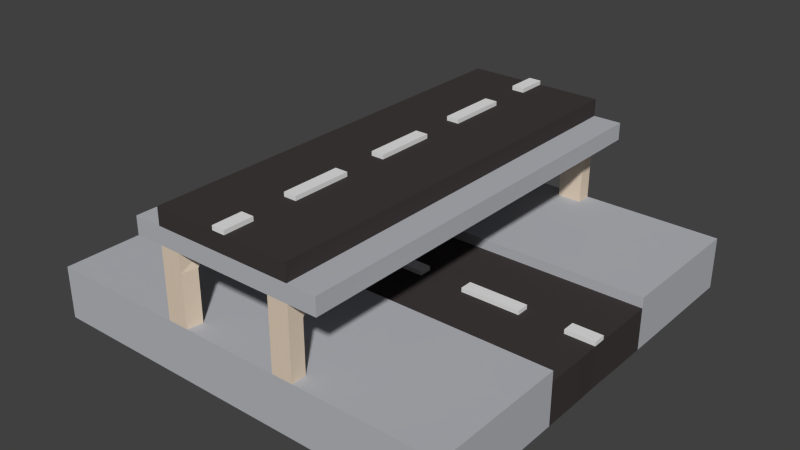 # Source: Street_Bridge_Underpass.blend  (saved by Blender 2.76.0; exported with 4.5.12 LTS)
import bpy
from mathutils import Matrix  # noqa: F401  (used for matrix-valued properties, if any)

bpy.ops.wm.read_factory_settings(use_empty=True)
scene = bpy.context.scene
scene.name = 'Scene'

# ---- collections
col_collection_1 = bpy.data.collections.new('Collection 1'); scene.collection.children.link(col_collection_1)

# ---- materials (node trees are filled in below, after node groups)
mat_grey = bpy.data.materials.new('Grey')
mat_grey.alpha_threshold = 0.0
mat_grey.diffuse_color = (0.4654, 0.4756, 0.5071, 1.0)
mat_grey.roughness = 0.5
mat_black = bpy.data.materials.new('Black')
mat_black.alpha_threshold = 0.0
mat_black.diffuse_color = (0.05222, 0.04312, 0.04312, 1.0)
mat_black.roughness = 0.5
mat_white = bpy.data.materials.new('White')
mat_white.alpha_threshold = 0.0
mat_white.roughness = 0.5
mat_stone = bpy.data.materials.new('Stone')
mat_stone.alpha_threshold = 0.0
mat_stone.diffuse_color = (0.7484, 0.6206, 0.4874, 1.0)
mat_stone.roughness = 0.5
mat_water = bpy.data.materials.new('Water')
mat_water.alpha_threshold = 0.0
mat_water.diffuse_color = (0.2461, 0.5248, 0.8, 1.0)
mat_water.roughness = 0.5

# ---- material node trees

# ---- world
world_world = bpy.data.worlds.new('World'); scene.world = world_world
world_world.color = (0.05088, 0.05088, 0.05088)
world_world.use_sun_shadow = False
world_world.sun_shadow_jitter_overblur = 0.0
world_world.cycles.sampling_method = 'MANUAL'
world_world.cycles.sample_map_resolution = 256

# ---- meshes
me_cube_020 = bpy.data.meshes.new('Cube.020')
me_cube_020.from_pydata([(-1.0, -1.0, -0.1), (-1.0, 1.0, -0.1), (-0.3333, -1.0, -0.1), (-0.3333, 1.0, -0.1), (-1.0, 0.8571, -0.1), (-1.0, 0.6429, -0.1), (-1.0, 0.3333, -0.1), (-1.0, 0.1429, -0.1), (-1.0, -0.1429, -0.1), (-1.0, -0.3333, -0.1), (-1.0, -0.6429, -0.1), (-1.0, -0.8571, -0.1), (-0.3333, -0.8571, -0.1), (-0.3333, -0.6429, -0.1), (-0.3333, -0.3333, -0.1), (-0.3333, -0.1429, -0.1), (-0.3333, 0.1429, -0.1), (-0.3333, 0.3333, -0.1), (-0.3333, 0.6429, -0.1), (-0.3333, 0.8571, -0.1), (-0.0303, 0.1429, 0.6459), (-0.0303, 0.3571, 0.6459), (-0.0303, 0.6429, 0.6459), (-0.0303, 0.8571, 0.6459), (-0.3333, -0.8571, 0.6459), (-0.3333, -0.6429, 0.6459), (-0.3333, -0.3571, 0.6459), (-0.3333, -0.1429, 0.6459), (-0.3333, 0.1429, 0.6459), (-0.3333, 0.3571, 0.6459), (-0.3333, 0.6429, 0.6459), (-0.3333, -1.0, 0.6459), (-0.0303, -1.0, 0.6459), (-0.0303, 1.0, 0.6459), (-1.0, 0.8571, 0.09992), (-1.0, 0.6429, 0.09992), (-1.0, 0.3333, 0.09992), (-1.0, 0.1429, 0.09992), (-1.0, -0.1429, 0.09992), (-1.0, -0.3333, 0.09992), (-1.0, -0.6429, 0.09992), (-1.0, -0.8571, 0.09992), (-0.3333, 1.0, 0.1016), (-1.0, 1.0, 0.09992), (-1.0, -1.0, 0.09992), (-0.3333, 0.8571, 0.6459), (-0.3333, 1.0, 0.6459), (-0.3333, -1.0, 0.09996), (-0.3333, 0.3333, 0.09996), (-0.3333, 0.1429, 0.09996), (-0.3333, -0.1429, 0.09996), (-0.3333, -0.3333, 0.09996), (-0.0303, -0.1429, 0.6459), (-0.0303, -0.3571, 0.6459), (-0.0303, -0.6429, 0.6459), (-0.0303, -0.8571, 0.6459), (-0.0303, 0.6429, 0.6659), (-0.0303, -0.1429, 0.6659), (-0.0303, 0.8571, 0.6659), (-0.0303, -1.0, 0.6659), (-0.0303, 1.0, 0.6659), (-0.0303, 0.3571, 0.6659), (-0.0303, 0.1429, 0.6659), (-0.0303, -0.3571, 0.6659), (-0.0303, -0.6429, 0.6659), (-0.0303, -0.8571, 0.6659), (-0.3333, 1.0, 0.4818), (-0.3333, 0.3571, 0.4815), (-0.3333, 0.8571, 0.4815), (-0.3333, 0.6429, 0.4815), (-0.3333, -0.8571, 0.4815), (-0.3333, -1.0, 0.4815), (-0.0303, -1.0, 0.4815), (-0.3333, -0.6429, 0.4815), (-0.0303, 1.0, 0.4815), (-0.3333, -0.3571, 0.4815), (-0.3333, 0.1429, 0.4815), (-0.3333, -0.1429, 0.4815), (-1.0, 0.5476, -0.1), (-1.0, 0.4524, -0.1), (-0.3333, 0.4524, -0.1), (-0.3333, 0.5476, -0.1), (-1.0, 0.4524, 0.09992), (-1.0, 0.5476, 0.09992), (-0.3333, -1.0, 0.3943), (-0.3333, 1.0, 0.3953), (-0.998, 0.03032, -0.1), (-0.998, -0.03032, -0.1), (-0.334, -0.03032, -0.1), (-0.334, 0.03032, -0.1), (-0.998, -0.03032, 0.09992), (-0.998, 0.03032, 0.09992), (-0.334, 0.03032, 0.09996), (-0.334, -0.03032, 0.09996), (-1.0, -0.4524, -0.1), (-1.0, -0.5476, -0.1), (-0.3333, -0.5476, -0.1), (-0.3333, -0.4524, -0.1), (-1.0, -0.5476, 0.09992), (-1.0, -0.4524, 0.09992), (-1.0, -0.9286, -0.1), (-0.3333, -0.9286, -0.1), (-1.0, -0.9286, 0.09992), (-0.3333, -0.9286, 0.3943), (-1.0, 0.9286, -0.1), (-0.3333, 0.9286, -0.1), (-1.0, 0.9286, 0.09992), (-0.3333, 0.9286, 0.3948), (-0.2183, 0.6429, 0.4815), (-0.2183, 0.8571, 0.4815), (-0.2183, 0.9286, 0.3948), (-0.2183, 0.3571, 0.4815), (-0.2183, 0.1429, 0.4815), (-0.2183, -0.3571, 0.4815), (-0.2183, -0.1429, 0.4815), (-0.2183, -0.9286, 0.3943), (-0.2183, -0.8571, 0.4815), (-0.2183, -0.6429, 0.4815), (-0.2334, -1.0, -0.1), (-0.2334, 1.0, -0.1), (-0.2334, -0.8571, 0.6459), (-0.2334, -0.6429, 0.6459), (-0.2334, -0.3571, 0.6459), (-0.2334, -0.1429, 0.6459), (-0.2334, 0.1429, 0.6459), (-0.2334, 0.3571, 0.6459), (-0.2334, 0.6429, 0.6459), (-0.2334, 0.8571, 0.6459), (-0.2334, -1.0, 0.6459), (-0.2334, 1.0, 0.6459), (-0.2334, -0.8571, -0.1), (-0.2334, -0.6429, -0.1), (-0.2334, -0.3333, -0.1), (-0.2334, -0.1429, -0.1), (-0.2334, 0.1429, -0.1), (-0.2334, 0.3333, -0.1), (-0.2334, 0.6429, -0.1), (-0.2334, 0.8571, -0.1), (-0.2334, 1.0, 0.1008), (-0.2334, -1.0, 0.09996), (-0.2334, -1.0, 0.4815), (-0.2334, 1.0, 0.4817), (-0.2334, 0.4524, -0.1), (-0.2334, 0.5476, -0.1), (-0.2334, 1.0, 0.3948), (-0.2334, -1.0, 0.3943), (-0.2345, -0.03032, -0.1), (-0.2345, 0.03032, -0.1), (-0.2334, -0.5476, -0.1), (-0.2334, -0.4524, -0.1), (-0.2334, -0.9286, -0.1), (-0.2334, 0.9286, -0.1), (-0.3333, 1.0, 0.5639), (-0.3333, 0.3571, 0.5637), (-0.3333, 0.6429, 0.5637), (-0.3333, -0.8571, 0.5637), (-0.0303, -1.0, 0.5637), (-0.3333, -0.6429, 0.5637), (-0.3333, -0.3571, 0.5637), (-0.3333, -0.1429, 0.5637), (-0.3333, 0.8571, 0.5637), (-0.3333, -1.0, 0.5637), (-0.0303, 1.0, 0.5637), (-0.3333, 0.1429, 0.5637), (-0.2334, -1.0, 0.5637), (-0.2334, 1.0, 0.5638), (-0.4682, 0.8571, 0.5637), (-0.4682, 0.8571, 0.4815), (-0.4682, -1.0, 0.5637), (-0.4682, -1.0, 0.4815), (-0.4682, 0.1429, 0.5637), (-0.4682, 0.1429, 0.4815), (-0.4682, -0.3571, 0.4815), (-0.4682, -0.1429, 0.4815), (-0.4682, -0.8571, 0.4815), (-0.4682, -0.6429, 0.4815), (-0.4682, 0.6429, 0.4815), (-0.4682, 1.0, 0.4818), (-0.4682, 0.3571, 0.4815), (-0.4682, 1.0, 0.5639), (-0.4682, 0.3571, 0.5637), (-0.4682, 0.6429, 0.5637), (-0.4682, -0.8571, 0.5637), (-0.4682, -0.6429, 0.5637), (-0.4682, -0.3571, 0.5637), (-0.4682, -0.1429, 0.5637), (-0.3333, 1.0, 0.1516), (-0.3333, 0.9285, 0.1508), (-0.2183, 0.9285, 0.1508), (-0.2334, 1.0, 0.1508), (-0.3333, -1.0, 0.15), (-0.3333, -0.9286, 0.15), (-0.2183, -0.9286, 0.15), (-0.2334, -1.0, 0.15), (-1.0, -1.0, 0.1499), (-1.0, -0.8572, 0.1499), (-0.3333, -0.8572, 0.15), (-1.0, -0.6429, 0.1499), (-0.3333, -0.6429, 0.15), (-1.0, -0.3333, 0.1499), (-0.3333, -0.3333, 0.15), (-1.0, 0.6428, 0.1499), (-0.3333, 0.6428, 0.15), (-1.0, 0.3333, 0.1499), (-0.3333, 0.3333, 0.15), (-1.0, 0.9285, 0.1499), (-1.0, 1.0, 0.1499), (-1.0, 0.8571, 0.1499), (-1.0, 0.5476, 0.1499), (-1.0, -0.4524, 0.1499), (-1.0, -0.9286, 0.1499), (-0.3333, 0.8571, 0.15), (-0.3333, 0.4523, 0.15), (-0.3333, -0.5477, 0.15), (-1.0, 0.4523, 0.1499), (-0.3333, 0.5476, 0.15), (-1.0, -0.5477, 0.1499), (-0.3333, -0.4524, 0.15), (-0.8572, 0.03032, 0.09993), (-0.8572, -0.03032, 0.09993), (-0.6429, 0.03032, 0.09994), (-0.6429, -0.03032, 0.09994), (-0.3572, 0.03032, 0.09996), (-0.3572, -0.03032, 0.09996), (-0.1427, -0.03032, 0.09996), (-0.1427, 0.03032, 0.09996), (-0.998, -0.03032, 0.1199), (-0.998, 0.03032, 0.1199), (-0.1427, -0.03032, 0.12), (-0.8572, 0.03032, 0.1199), (-0.8572, -0.03032, 0.1199), (-0.6429, 0.03032, 0.1199), (-0.6429, -0.03032, 0.1199), (-0.3572, 0.03032, 0.12), (-0.3572, -0.03032, 0.12), (-0.1427, 0.03032, 0.12), (1.0, -1.0, -0.1), (1.0, 1.0, -0.1), (0.3333, -1.0, -0.1), (0.3333, 1.0, -0.1), (1.0, 0.8571, -0.1), (1.0, 0.6429, -0.1), (1.0, 0.3333, -0.1), (1.0, 0.1429, -0.1), (1.0, -0.1429, -0.1), (1.0, -0.3333, -0.1), (1.0, -0.6429, -0.1), (1.0, -0.8571, -0.1), (0.3333, -0.8571, -0.1), (0.3333, -0.6429, -0.1), (0.3333, -0.3333, -0.1), (0.3333, -0.1429, -0.1), (0.3333, 0.1429, -0.1), (0.3333, 0.3333, -0.1), (0.3333, 0.6429, -0.1), (0.3333, 0.8571, -0.1), (0.0303, 0.1429, 0.6459), (0.0303, 0.3571, 0.6459), (0.0303, 0.6429, 0.6459), (0.0303, 0.8571, 0.6459), (0.3333, -0.8571, 0.6459), (0.3333, -0.6429, 0.6459), (0.3333, -0.3571, 0.6459), (0.3333, -0.1429, 0.6459), (0.3333, 0.1429, 0.6459), (0.3333, 0.3571, 0.6459), (0.3333, 0.6429, 0.6459), (0.3333, -1.0, 0.6459), (0.0303, -1.0, 0.6459), (0.0303, 1.0, 0.6459), (1.0, 0.8571, 0.09992), (1.0, 0.6429, 0.09992), (1.0, 0.3333, 0.09992), (1.0, 0.1429, 0.09992), (1.0, -0.1429, 0.09992), (1.0, -0.3333, 0.09992), (1.0, -0.6429, 0.09992), (1.0, -0.8571, 0.09992), (0.3333, 1.0, 0.1016), (1.0, 1.0, 0.09992), (1.0, -1.0, 0.09992), (0.3333, 0.8571, 0.6459), (0.3333, 1.0, 0.6459), (0.3333, -1.0, 0.09996), (0.3333, 0.3333, 0.09996), (0.3333, 0.1429, 0.09996), (0.3333, -0.1429, 0.09996), (0.3333, -0.3333, 0.09996), (0.0303, -0.1429, 0.6459), (0.0303, -0.3571, 0.6459), (0.0303, -0.6429, 0.6459), (0.0303, -0.8571, 0.6459), (0.0303, 0.6429, 0.6659), (0.0303, -0.1429, 0.6659), (0.0303, 0.8571, 0.6659), (0.0303, -1.0, 0.6659), (0.0303, 1.0, 0.6659), (0.0303, 0.3571, 0.6659), (0.0303, 0.1429, 0.6659), (0.0303, -0.3571, 0.6659), (0.0303, -0.6429, 0.6659), (0.0303, -0.8571, 0.6659), (-1.192e-08, -1.0, -0.1), (1.192e-08, 1.0, -0.1), (1.704e-09, 0.1429, 0.6459), (4.259e-09, 0.3571, 0.6459), (7.666e-09, 0.6429, 0.6459), (1.022e-08, 0.8571, 0.6459), (-1.192e-08, -1.0, 0.6459), (1.192e-08, 1.0, 0.6459), (-1.022e-08, -0.8571, -0.1), (-7.666e-09, -0.6429, -0.1), (-3.974e-09, -0.3333, -0.1), (-1.704e-09, -0.1429, -0.1), (1.704e-09, 0.1429, -0.1), (3.975e-09, 0.3333, -0.1), (7.666e-09, 0.6429, -0.1), (1.022e-08, 0.8571, -0.1), (1.192e-08, 1.0, 0.09996), (-1.192e-08, -1.0, 0.09996), (-1.704e-09, -0.1429, 0.6459), (-4.259e-09, -0.3571, 0.6459), (-7.666e-09, -0.6429, 0.6459), (-1.022e-08, -0.8571, 0.6459), (-1.192e-08, -1.0, 0.6659), (1.192e-08, 1.0, 0.6659), (1.022e-08, 0.8571, 0.6659), (7.666e-09, 0.6429, 0.6659), (4.259e-09, 0.3571, 0.6659), (1.704e-09, 0.1429, 0.6659), (-1.704e-09, -0.1429, 0.6659), (-4.259e-09, -0.3571, 0.6659), (-7.666e-09, -0.6429, 0.6659), (-1.022e-08, -0.8571, 0.6659), (0.3333, 1.0, 0.4818), (0.3333, 0.3571, 0.4815), (0.3333, 0.8571, 0.4815), (0.3333, 0.6429, 0.4815), (0.3333, -0.8571, 0.4815), (0.3333, -1.0, 0.4815), (0.0303, -1.0, 0.4815), (0.3333, -0.6429, 0.4815), (0.0303, 1.0, 0.4815), (0.3333, -0.3571, 0.4815), (0.3333, 0.1429, 0.4815), (0.3333, -0.1429, 0.4815), (-1.192e-08, -1.0, 0.4815), (1.192e-08, 1.0, 0.4815), (1.0, 0.5476, -0.1), (1.0, 0.4524, -0.1), (0.3333, 0.4524, -0.1), (0.3333, 0.5476, -0.1), (1.0, 0.4524, 0.09992), (1.0, 0.5476, 0.09992), (5.395e-09, 0.4524, -0.1), (6.53e-09, 0.5476, -0.1), (0.3333, -1.0, 0.3943), (0.3333, 1.0, 0.3953), (-3.974e-09, -0.3333, 0.09996), (-1.704e-09, -0.1429, 0.09996), (1.704e-09, 0.1429, 0.09996), (3.975e-09, 0.3333, 0.09996), (0.998, 0.03032, -0.1), (0.998, -0.03032, -0.1), (0.334, -0.03032, -0.1), (0.334, 0.03032, -0.1), (0.998, -0.03032, 0.09992), (0.998, 0.03032, 0.09992), (0.334, 0.03032, 0.09996), (0.334, -0.03032, 0.09996), (-3.616e-10, -0.03032, -0.1), (3.615e-10, 0.03032, -0.1), (1.0, -0.4524, -0.1), (1.0, -0.5476, -0.1), (0.3333, -0.5476, -0.1), (0.3333, -0.4524, -0.1), (1.0, -0.5476, 0.09992), (1.0, -0.4524, 0.09992), (-6.53e-09, -0.5476, -0.1), (-5.395e-09, -0.4524, -0.1), (1.0, -0.9286, -0.1), (0.3333, -0.9286, -0.1), (1.0, -0.9286, 0.09992), (-1.107e-08, -0.9286, -0.1), (0.3333, -0.9286, 0.3943), (1.0, 0.9286, -0.1), (0.3333, 0.9286, -0.1), (1.0, 0.9286, 0.09992), (1.107e-08, 0.9286, -0.1), (0.3333, 0.9286, 0.3948), (3.615e-10, 0.03032, 0.09996), (-3.616e-10, -0.03032, 0.09996), (0.2183, 0.6429, 0.4815), (0.2183, 0.8571, 0.4815), (0.2183, 0.9286, 0.3948), (0.2183, 0.3571, 0.4815), (0.2183, 0.1429, 0.4815), (0.2183, -0.3571, 0.4815), (0.2183, -0.1429, 0.4815), (0.2183, -0.9286, 0.3943), (0.2183, -0.8571, 0.4815), (0.2183, -0.6429, 0.4815), (0.2334, -1.0, -0.1), (0.2334, 1.0, -0.1), (0.2334, -0.8571, 0.6459), (0.2334, -0.6429, 0.6459), (0.2334, -0.3571, 0.6459), (0.2334, -0.1429, 0.6459), (0.2334, 0.1429, 0.6459), (0.2334, 0.3571, 0.6459), (0.2334, 0.6429, 0.6459), (0.2334, 0.8571, 0.6459), (0.2334, -1.0, 0.6459), (0.2334, 1.0, 0.6459), (0.2334, -0.8571, -0.1), (0.2334, -0.6429, -0.1), (0.2334, -0.3333, -0.1), (0.2334, -0.1429, -0.1), (0.2334, 0.1429, -0.1), (0.2334, 0.3333, -0.1), (0.2334, 0.6429, -0.1), (0.2334, 0.8571, -0.1), (0.2334, 1.0, 0.1008), (0.2334, -1.0, 0.09996), (0.2334, -1.0, 0.4815), (0.2334, 1.0, 0.4817), (0.2334, 0.4524, -0.1), (0.2334, 0.5476, -0.1), (0.2334, 1.0, 0.3948), (0.2334, -1.0, 0.3943), (0.2345, -0.03032, -0.1), (0.2345, 0.03032, -0.1), (0.2334, -0.5476, -0.1), (0.2334, -0.4524, -0.1), (0.2334, -0.9286, -0.1), (0.2334, 0.9286, -0.1), (0.3333, 1.0, 0.5639), (0.3333, 0.3571, 0.5637), (0.3333, 0.6429, 0.5637), (0.3333, -0.8571, 0.5637), (0.0303, -1.0, 0.5637), (0.3333, -0.6429, 0.5637), (0.3333, -0.3571, 0.5637), (0.3333, -0.1429, 0.5637), (-1.192e-08, -1.0, 0.5637), (1.192e-08, 1.0, 0.5637), (0.3333, 0.8571, 0.5637), (0.3333, -1.0, 0.5637), (0.0303, 1.0, 0.5637), (0.3333, 0.1429, 0.5637), (0.2334, -1.0, 0.5637), (0.2334, 1.0, 0.5638), (0.4682, 0.8571, 0.5637), (0.4682, 0.8571, 0.4815), (0.4682, -1.0, 0.5637), (0.4682, -1.0, 0.4815), (0.4682, 0.1429, 0.5637), (0.4682, 0.1429, 0.4815), (0.4682, -0.3571, 0.4815), (0.4682, -0.1429, 0.4815), (0.4682, -0.8571, 0.4815), (0.4682, -0.6429, 0.4815), (0.4682, 0.6429, 0.4815), (0.4682, 1.0, 0.4818), (0.4682, 0.3571, 0.4815), (0.4682, 1.0, 0.5639), (0.4682, 0.3571, 0.5637), (0.4682, 0.6429, 0.5637), (0.4682, -0.8571, 0.5637), (0.4682, -0.6429, 0.5637), (0.4682, -0.3571, 0.5637), (0.4682, -0.1429, 0.5637), (0.3333, 1.0, 0.1516), (0.3333, 0.9285, 0.1508), (0.2183, 0.9285, 0.1508), (0.2334, 1.0, 0.1508), (0.3333, -1.0, 0.15), (0.3333, -0.9286, 0.15), (0.2183, -0.9286, 0.15), (0.2334, -1.0, 0.15), (1.0, -1.0, 0.1499), (1.0, -0.8572, 0.1499), (0.3333, -0.8572, 0.15), (1.0, -0.6429, 0.1499), (0.3333, -0.6429, 0.15), (1.0, -0.3333, 0.1499), (0.3333, -0.3333, 0.15), (1.0, 0.6428, 0.1499), (0.3333, 0.6428, 0.15), (1.0, 0.3333, 0.1499), (0.3333, 0.3333, 0.15), (1.0, 0.9285, 0.1499), (1.0, 1.0, 0.1499), (1.0, 0.8571, 0.1499), (1.0, 0.5476, 0.1499), (1.0, -0.4524, 0.1499), (1.0, -0.9286, 0.1499), (0.3333, 0.8571, 0.15), (0.3333, 0.4523, 0.15), (0.3333, -0.5477, 0.15), (-1.022e-08, -0.8572, 0.15), (-1.107e-08, -0.9286, 0.15), (1.192e-08, 1.0, 0.15), (1.0, 0.4523, 0.1499), (0.3333, 0.5476, 0.15), (-3.975e-09, -0.3333, 0.15), (-5.395e-09, -0.4524, 0.15), (7.665e-09, 0.6428, 0.15), (6.53e-09, 0.5476, 0.15), (1.107e-08, 0.9285, 0.1508), (1.022e-08, 0.8571, 0.15), (-7.667e-09, -0.6429, 0.15), (-6.531e-09, -0.5477, 0.15), (1.0, -0.5477, 0.1499), (0.3333, -0.4524, 0.15), (5.394e-09, 0.4523, 0.15), (3.974e-09, 0.3333, 0.15), (-1.193e-08, -1.0, 0.15), (0.8572, 0.03032, 0.09993), (0.8572, -0.03032, 0.09993), (0.6429, 0.03032, 0.09994), (0.6429, -0.03032, 0.09994), (0.3572, 0.03032, 0.09996), (0.3572, -0.03032, 0.09996), (0.1427, -0.03032, 0.09996), (0.1427, 0.03032, 0.09996), (0.998, -0.03032, 0.1199), (0.998, 0.03032, 0.1199), (0.1427, -0.03032, 0.12), (-3.616e-10, -0.03032, 0.12), (3.615e-10, 0.03032, 0.12), (0.8572, 0.03032, 0.1199), (0.8572, -0.03032, 0.1199), (0.6429, 0.03032, 0.1199), (0.6429, -0.03032, 0.1199), (0.3572, 0.03032, 0.12), (0.3572, -0.03032, 0.12), (0.1427, 0.03032, 0.12)], [], [(40, 10, 11, 41), (139, 47, 2, 118), (102, 41, 11, 100), (150, 130, 310, 383), (150, 101, 12, 130), (322, 54, 55, 323), (127, 45, 30, 126), (125, 29, 28, 124), (123, 27, 26, 122), (120, 24, 31, 128), (121, 25, 24, 120), (129, 46, 45, 127), (307, 23, 22, 306), (321, 53, 63, 331), (305, 21, 20, 304), (306, 22, 56, 327), (320, 52, 53, 321), (130, 12, 13, 131), (149, 97, 14, 132), (132, 14, 15, 133), (147, 89, 16, 134), (134, 16, 17, 135), (143, 81, 18, 136), (136, 18, 19, 137), (151, 105, 3, 119), (79, 82, 83, 78), (95, 98, 99, 94), (78, 83, 35, 5), (94, 99, 39, 9), (39, 38, 8, 9), (91, 37, 7, 86), (36, 6, 7, 37), (91, 86, 87, 90), (106, 104, 4, 34), (35, 34, 4, 5), (106, 43, 1, 104), (79, 6, 36, 82), (138, 119, 3, 42), (310, 130, 131, 311), (153, 163, 28, 29), (445, 162, 33, 309), (165, 152, 46, 129), (33, 23, 58, 60), (160, 154, 30, 45), (120, 128, 32, 55), (157, 155, 24, 25), (164, 156, 32, 128), (139, 118, 302, 319), (159, 158, 26, 27), (155, 161, 31, 24), (333, 65, 59, 324), (304, 20, 62, 329), (309, 33, 60, 325), (323, 55, 65, 333), (318, 138, 189, 502), (3, 1, 43, 42), (54, 322, 332, 64), (21, 305, 328, 61), (156, 444, 308, 32), (52, 320, 330, 57), (32, 308, 324, 59), (129, 127, 23, 33), (23, 307, 326, 58), (135, 142, 354, 315), (55, 32, 59, 65), (40, 41, 195, 197), (60, 58, 326, 325), (144, 85, 66, 141), (189, 144, 110, 188), (39, 99, 209, 199), (56, 61, 328, 327), (22, 21, 61, 56), (49, 360, 361, 48), (153, 29, 30, 154), (90, 87, 8, 38), (48, 361, 516, 204), (354, 142, 143, 355), (135, 17, 80, 142), (142, 80, 81, 143), (30, 29, 125, 126), (141, 109, 110, 144), (189, 186, 85, 144), (191, 190, 84, 103), (133, 146, 370, 313), (62, 57, 330, 329), (20, 52, 57, 62), (159, 27, 28, 163), (223, 222, 233, 234), (95, 10, 40, 98), (370, 146, 147, 371), (133, 15, 88, 146), (146, 88, 89, 147), (28, 27, 123, 124), (63, 64, 332, 331), (53, 54, 64, 63), (157, 25, 26, 158), (102, 100, 0, 44), (131, 148, 378, 311), (378, 148, 149, 379), (131, 13, 96, 148), (148, 96, 97, 149), (26, 25, 121, 122), (99, 98, 216, 209), (118, 2, 101, 150), (186, 187, 107, 85), (98, 40, 197, 216), (137, 19, 105, 151), (302, 118, 150, 383), (92, 225, 390, 360, 49), (50, 359, 391, 224, 93), (35, 83, 208, 201), (83, 82, 214, 208), (34, 35, 201, 207), (82, 36, 203, 214), (36, 48, 204, 203), (68, 107, 110, 109), (51, 358, 359, 50), (69, 68, 109, 108), (43, 106, 205, 206), (76, 67, 111, 112), (102, 44, 194, 210), (75, 77, 114, 113), (202, 507, 510, 211), (106, 34, 207, 205), (103, 70, 116, 115), (70, 73, 117, 116), (191, 103, 115, 192), (211, 510, 509, 188, 187), (152, 160, 45, 46), (192, 501, 500, 196, 191), (85, 107, 68, 66), (53, 122, 121, 54), (20, 124, 123, 52), (190, 193, 145, 84), (22, 126, 125, 21), (84, 145, 140, 71), (161, 164, 128, 31), (162, 165, 129, 33), (137, 151, 388, 317), (388, 151, 119, 303), (316, 136, 137, 317), (355, 143, 136, 316), (314, 134, 135, 315), (371, 147, 134, 314), (312, 132, 133, 313), (54, 121, 120, 55), (70, 103, 84, 71), (52, 123, 122, 53), (21, 125, 124, 20), (23, 127, 126, 22), (224, 391, 529, 228), (379, 149, 132, 312), (116, 140, 145, 115), (41, 102, 210, 195), (72, 140, 116, 117, 113, 114, 112, 111, 108, 109, 141, 74, 347, 346), (74, 141, 165, 162), (71, 140, 164, 161), (161, 155, 182, 168), (70, 71, 169, 174), (159, 163, 170, 185), (73, 70, 174, 175), (72, 346, 444, 156), (157, 158, 184, 183), (140, 72, 156, 164), (154, 160, 166, 181), (152, 179, 166, 160), (152, 66, 177, 179), (77, 75, 172, 173), (141, 66, 152, 165), (347, 74, 162, 445), (75, 73, 175, 172), (177, 167, 166, 179), (172, 175, 183, 184), (171, 173, 185, 170), (176, 178, 180, 181), (173, 172, 184, 185), (174, 169, 168, 182), (175, 174, 182, 183), (167, 176, 181, 166), (178, 171, 170, 180), (153, 154, 181, 180), (68, 69, 176, 167), (163, 153, 180, 170), (69, 67, 178, 176), (71, 161, 168, 169), (158, 159, 185, 184), (67, 76, 171, 178), (76, 77, 173, 171), (155, 157, 183, 182), (76, 112, 114, 77), (75, 113, 117, 73), (69, 108, 111, 67), (107, 187, 188, 110), (138, 42, 186, 189), (51, 200, 505, 358), (115, 145, 193, 192), (139, 319, 517, 193), (47, 139, 193, 190), (217, 506, 505, 200), (189, 188, 509, 502), (198, 511, 512, 213), (215, 508, 507, 202), (93, 224, 225, 92), (215, 212, 515, 508), (213, 512, 506, 217), (192, 193, 517, 501), (220, 218, 219, 221), (218, 91, 227, 229), (206, 205, 187, 186), (209, 216, 213, 217), (199, 209, 217, 200), (208, 214, 212, 215), (201, 208, 215, 202), (197, 195, 196, 198), (207, 201, 202, 211), (216, 197, 198, 213), (214, 203, 204, 212), (195, 210, 191, 196), (4, 104, 105, 19), (0, 100, 101, 2), (39, 199, 200, 51), (95, 94, 97, 96), (10, 95, 96, 13), (87, 86, 89, 88), (8, 87, 88, 15), (37, 91, 218, 220, 222, 92, 49), (92, 222, 223, 93), (43, 206, 186, 42), (79, 78, 81, 80), (6, 79, 80, 17), (205, 207, 211, 187), (38, 39, 51, 50), (2, 47, 44, 0), (221, 219, 90, 38, 50, 93, 223), (104, 1, 3, 105), (5, 4, 19, 18), (78, 5, 18, 81), (7, 6, 17, 16), (86, 7, 16, 89), (9, 8, 15, 14), (94, 9, 14, 97), (11, 10, 13, 12), (36, 37, 49, 48), (100, 11, 12, 101), (318, 303, 119, 138), (44, 47, 190, 194), (210, 194, 190, 191), (196, 500, 511, 198), (204, 516, 515, 212), (229, 227, 226, 230), (228, 529, 530, 235), (233, 231, 232, 234), (91, 90, 226, 227), (390, 225, 235, 530), (90, 219, 230, 226), (219, 218, 229, 230), (222, 220, 231, 233), (220, 221, 232, 231), (225, 224, 228, 235), (221, 223, 234, 232), (66, 68, 167, 177), (276, 277, 247, 246), (423, 402, 238, 283), (382, 380, 247, 277), (434, 383, 310, 414), (434, 414, 248, 381), (322, 323, 291, 290), (411, 410, 266, 281), (409, 408, 264, 265), (407, 406, 262, 263), (404, 412, 267, 260), (405, 404, 260, 261), (413, 411, 281, 282), (307, 306, 258, 259), (321, 331, 299, 289), (305, 304, 256, 257), (306, 327, 292, 258), (320, 321, 289, 288), (414, 415, 249, 248), (433, 416, 250, 375), (416, 417, 251, 250), (431, 418, 252, 365), (418, 419, 253, 252), (427, 420, 254, 351), (420, 421, 255, 254), (435, 403, 239, 386), (349, 348, 353, 352), (373, 372, 377, 376), (348, 241, 271, 353), (372, 245, 275, 377), (275, 245, 244, 274), (367, 362, 243, 273), (272, 273, 243, 242), (367, 366, 363, 362), (387, 270, 240, 385), (271, 241, 240, 270), (387, 385, 237, 279), (349, 352, 272, 242), (422, 278, 239, 403), (310, 311, 415, 414), (437, 265, 264, 449), (445, 309, 269, 448), (451, 413, 282, 436), (269, 296, 294, 259), (446, 281, 266, 438), (404, 291, 268, 412), (441, 261, 260, 439), (450, 412, 268, 440), (423, 319, 302, 402), (443, 263, 262, 442), (439, 260, 267, 447), (333, 324, 295, 301), (304, 329, 298, 256), (309, 325, 296, 269), (323, 333, 301, 291), (318, 502, 475, 422), (239, 278, 279, 237), (290, 300, 332, 322), (257, 297, 328, 305), (440, 268, 308, 444), (288, 293, 330, 320), (268, 295, 324, 308), (413, 269, 259, 411), (259, 294, 326, 307), (419, 315, 354, 426), (291, 301, 295, 268), (276, 483, 481, 277), (296, 325, 326, 294), (428, 425, 334, 357), (475, 474, 394, 428), (275, 485, 495, 377), (292, 327, 328, 297), (258, 292, 297, 257), (285, 284, 361, 360), (437, 438, 266, 265), (366, 274, 244, 363), (284, 490, 516, 361), (354, 355, 427, 426), (419, 426, 350, 253), (426, 427, 351, 350), (266, 410, 409, 265), (425, 428, 394, 393), (475, 428, 357, 472), (477, 384, 356, 476), (417, 313, 370, 430), (298, 329, 330, 293), (256, 298, 293, 288), (443, 449, 264, 263), (523, 536, 535, 522), (373, 376, 276, 246), (370, 371, 431, 430), (417, 430, 364, 251), (430, 431, 365, 364), (264, 408, 407, 263), (299, 331, 332, 300), (289, 299, 300, 290), (441, 442, 262, 261), (382, 280, 236, 380), (415, 311, 378, 432), (378, 379, 433, 432), (415, 432, 374, 249), (432, 433, 375, 374), (262, 406, 405, 261), (377, 495, 513, 376), (402, 434, 381, 238), (472, 357, 389, 473), (376, 513, 483, 276), (421, 435, 386, 255), (302, 383, 434, 402), (368, 285, 360, 390, 525), (286, 369, 524, 391, 359), (271, 487, 494, 353), (353, 494, 503, 352), (270, 493, 487, 271), (352, 503, 489, 272), (272, 489, 490, 284), (336, 393, 394, 389), (287, 286, 359, 358), (337, 392, 393, 336), (279, 492, 491, 387), (344, 396, 395, 335), (382, 496, 480, 280), (343, 397, 398, 345), (488, 497, 510, 507), (387, 491, 493, 270), (384, 399, 400, 338), (338, 400, 401, 341), (477, 478, 399, 384), (497, 473, 474, 509, 510), (436, 282, 281, 446), (478, 477, 482, 500, 501), (357, 334, 336, 389), (289, 290, 405, 406), (256, 288, 407, 408), (476, 356, 429, 479), (258, 257, 409, 410), (356, 339, 424, 429), (447, 267, 412, 450), (448, 269, 413, 451), (421, 317, 388, 435), (388, 303, 403, 435), (316, 317, 421, 420), (355, 316, 420, 427), (314, 315, 419, 418), (371, 314, 418, 431), (312, 313, 417, 416), (290, 291, 404, 405), (338, 339, 356, 384), (288, 289, 406, 407), (257, 256, 408, 409), (259, 258, 410, 411), (524, 528, 529, 391), (379, 312, 416, 433), (400, 399, 429, 424), (277, 481, 496, 382), (340, 346, 347, 342, 425, 393, 392, 395, 396, 398, 397, 401, 400, 424), (342, 448, 451, 425), (339, 447, 450, 424), (447, 454, 468, 439), (338, 460, 455, 339), (443, 471, 456, 449), (341, 461, 460, 338), (340, 440, 444, 346), (441, 469, 470, 442), (424, 450, 440, 340), (438, 467, 452, 446), (436, 446, 452, 465), (436, 465, 463, 334), (345, 459, 458, 343), (425, 451, 436, 334), (347, 445, 448, 342), (343, 458, 461, 341), (463, 465, 452, 453), (458, 470, 469, 461), (457, 456, 471, 459), (462, 467, 466, 464), (459, 471, 470, 458), (460, 468, 454, 455), (461, 469, 468, 460), (453, 452, 467, 462), (464, 466, 456, 457), (437, 466, 467, 438), (336, 453, 462, 337), (449, 456, 466, 437), (337, 462, 464, 335), (339, 455, 454, 447), (442, 470, 471, 443), (335, 464, 457, 344), (344, 457, 459, 345), (439, 468, 469, 441), (344, 345, 398, 396), (343, 341, 401, 397), (337, 335, 395, 392), (389, 394, 474, 473), (422, 475, 472, 278), (287, 358, 505, 486), (399, 478, 479, 429), (423, 479, 517, 319), (283, 476, 479, 423), (514, 486, 505, 506), (475, 502, 509, 474), (484, 499, 512, 511), (504, 488, 507, 508), (369, 368, 525, 524), (504, 508, 515, 498), (499, 514, 506, 512), (478, 501, 517, 479), (520, 521, 519, 518), (518, 531, 527, 367), (492, 472, 473, 491), (495, 514, 499, 513), (485, 486, 514, 495), (494, 504, 498, 503), (487, 488, 504, 494), (483, 484, 482, 481), (493, 497, 488, 487), (513, 499, 484, 483), (503, 498, 490, 489), (481, 482, 477, 496), (240, 255, 386, 385), (236, 238, 381, 380), (275, 287, 486, 485), (373, 374, 375, 372), (246, 249, 374, 373), (363, 364, 365, 362), (244, 251, 364, 363), (273, 285, 368, 522, 520, 518, 367), (368, 369, 523, 522), (279, 278, 472, 492), (349, 350, 351, 348), (242, 253, 350, 349), (491, 473, 497, 493), (274, 286, 287, 275), (238, 236, 280, 283), (521, 523, 369, 286, 274, 366, 519), (385, 386, 239, 237), (241, 254, 255, 240), (348, 351, 254, 241), (243, 252, 253, 242), (362, 365, 252, 243), (245, 250, 251, 244), (372, 375, 250, 245), (247, 248, 249, 246), (272, 284, 285, 273), (380, 381, 248, 247), (318, 422, 403, 303), (280, 480, 476, 283), (496, 477, 476, 480), (482, 484, 511, 500), (490, 498, 515, 516), (531, 532, 526, 527), (528, 537, 530, 529), (535, 536, 534, 533), (367, 527, 526, 366), (390, 530, 537, 525), (366, 526, 532, 519), (519, 532, 531, 518), (522, 535, 533, 520), (520, 533, 534, 521), (525, 537, 528, 524), (521, 534, 536, 523), (334, 463, 453, 336)])
me_cube_020.polygons.foreach_set('material_index', [0, 0, 0, 0, 0, 1, 1, 1, 1, 1, 1, 1, 1, 2, 1, 2, 1, 0, 0, 0, 0, 0, 0, 0, 0, 0, 0, 0, 0, 1, 1, 1, 1, 0, 0, 0, 0, 0, 0, 1, 1, 1, 2, 1, 1, 1, 1, 0, 1, 1, 2, 2, 2, 2, 0, 0, 2, 2, 1, 2, 2, 1, 2, 0, 2, 0, 2, 3, 3, 0, 2, 2, 1, 1, 1, 0, 0, 0, 0, 1, 3, 3, 3, 0, 2, 2, 1, 2, 0, 0, 0, 0, 1, 2, 2, 1, 0, 0, 0, 0, 0, 1, 0, 0, 3, 0, 0, 0, 1, 1, 0, 0, 0, 0, 0, 3, 1, 0, 0, 0, 0, 0, 0, 0, 3, 0, 3, 0, 1, 0, 3, 1, 1, 3, 1, 3, 1, 1, 0, 0, 0, 0, 0, 0, 0, 1, 3, 1, 1, 1, 2, 0, 3, 0, 0, 0, 0, 0, 0, 0, 0, 0, 0, 0, 0, 0, 0, 0, 0, 0, 0, 0, 0, 0, 0, 0, 0, 0, 0, 0, 0, 0, 0, 0, 0, 0, 0, 0, 0, 0, 0, 0, 3, 0, 0, 3, 0, 0, 0, 0, 0, 0, 1, 0, 0, 0, 1, 2, 0, 0, 0, 0, 0, 0, 0, 0, 0, 0, 0, 0, 0, 0, 0, 0, 0, 1, 1, 0, 0, 0, 0, 1, 0, 1, 0, 0, 0, 0, 0, 0, 0, 0, 1, 0, 0, 0, 0, 0, 0, 2, 2, 2, 2, 2, 2, 2, 2, 2, 2, 2, 0, 0, 0, 0, 0, 0, 1, 1, 1, 1, 1, 1, 1, 1, 2, 1, 2, 1, 0, 0, 0, 0, 0, 0, 0, 0, 0, 0, 0, 0, 1, 1, 1, 1, 0, 0, 0, 0, 0, 0, 1, 1, 1, 2, 1, 1, 1, 1, 0, 1, 1, 2, 2, 2, 2, 0, 0, 2, 2, 1, 2, 2, 1, 2, 0, 2, 0, 2, 3, 3, 0, 2, 2, 1, 1, 1, 0, 0, 0, 0, 1, 3, 3, 3, 0, 2, 2, 1, 2, 0, 0, 0, 0, 1, 2, 2, 1, 0, 0, 0, 0, 0, 1, 0, 0, 3, 0, 0, 0, 1, 1, 0, 0, 0, 0, 0, 3, 1, 0, 0, 0, 0, 0, 0, 0, 3, 0, 3, 0, 1, 0, 3, 1, 1, 3, 1, 3, 1, 1, 0, 0, 0, 0, 0, 0, 0, 1, 3, 1, 1, 1, 2, 0, 3, 0, 0, 0, 0, 0, 0, 0, 0, 0, 0, 0, 0, 0, 0, 0, 0, 0, 0, 0, 0, 0, 0, 0, 0, 0, 0, 0, 0, 0, 0, 0, 0, 0, 0, 0, 0, 0, 0, 0, 3, 0, 0, 3, 0, 0, 0, 0, 0, 0, 1, 0, 0, 0, 1, 2, 0, 0, 0, 0, 0, 0, 0, 0, 0, 0, 0, 0, 0, 0, 0, 0, 0, 1, 1, 0, 0, 0, 0, 1, 0, 1, 0, 0, 0, 0, 0, 0, 0, 0, 1, 0, 0, 0, 0, 0, 0, 2, 2, 2, 2, 2, 2, 2, 2, 2, 2, 2, 0])
me_cube_020.materials.append(mat_grey)
me_cube_020.materials.append(mat_black)
me_cube_020.materials.append(mat_white)
me_cube_020.materials.append(mat_stone)
me_cube_020.materials.append(mat_water)
me_cube_020.use_remesh_preserve_volume = False
me_cube_020.use_remesh_preserve_attributes = False
me_cube_020.use_mirror_vertex_groups = False
me_cube_020.update()

# ---- objects
ob_street_bridge_underpass = bpy.data.objects.new('Street_Bridge_Underpass', me_cube_020)

# ---- transforms, parenting, visibility, modifiers, constraints
ob_street_bridge_underpass.location = (0.0, 0.0, 0.0)
ob_street_bridge_underpass.lineart.crease_threshold = 0.0

# ---- collection membership
col_collection_1.objects.link(ob_street_bridge_underpass)

# ---- scene / render settings (as saved in the file)
scene.frame_start = 1; scene.frame_end = 250; scene.frame_set(1)
scene.render.engine = 'CYCLES'
scene.render.resolution_percentage = 50
scene.render.dither_intensity = 0.0
scene.cycles.use_denoising = False
scene.cycles.samples = 10
scene.cycles.sampling_pattern = 'TABULATED_SOBOL'
scene.cycles.light_sampling_threshold = 0.0
scene.cycles.use_adaptive_sampling = False
scene.cycles.use_light_tree = False
scene.cycles.blur_glossy = 0.0
scene.cycles.pixel_filter_type = 'GAUSSIAN'
scene.cycles.sample_clamp_indirect = 0.0
scene.view_settings.view_transform = 'Standard'
bpy.context.view_layer.update()

# ---- added for rendering (the .blend has no active camera and no usable light): camera, sun
cam_auto = bpy.data.cameras.new('AutoCamera')
cam_auto.lens = 50.0
cam_auto.sensor_width = 36.0
cam_auto.clip_end = 1000.0
ob_auto_camera = bpy.data.objects.new('AutoCamera', cam_auto)
scene.collection.objects.link(ob_auto_camera)
ob_auto_camera.location = (2.7112, -3.25347, 2.45191)
ob_auto_camera.rotation_euler = (1.09748, -7.21219e-08, 0.694738)
scene.camera = ob_auto_camera
light_auto_sun = bpy.data.lights.new('AutoSun', 'SUN')
light_auto_sun.energy = 3.0
light_auto_sun.angle = 0.0523599
ob_auto_sun = bpy.data.objects.new('AutoSun', light_auto_sun)
scene.collection.objects.link(ob_auto_sun)
ob_auto_sun.rotation_euler = (0.872665, 0.174533, 0.523599)
bpy.context.view_layer.update()
